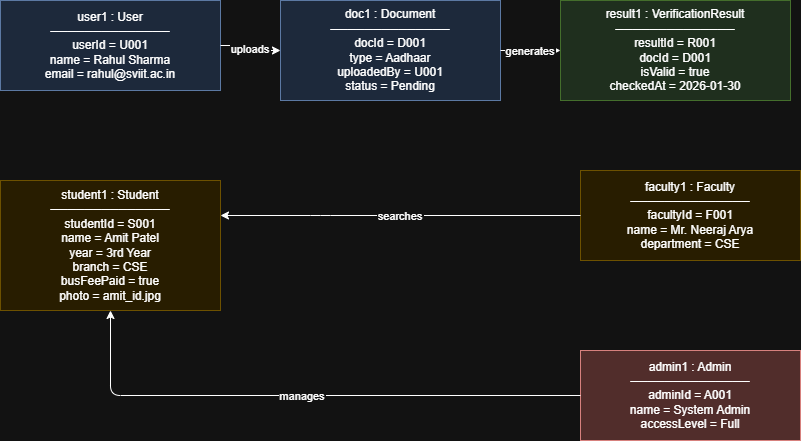

The diagram above was exported from draw.io. Its source (the exported page's mxGraphModel, read from the mxfile embedded in the PNG):
<mxGraphModel dx="1042" dy="562" grid="1" gridSize="10" guides="1" tooltips="1" connect="1" arrows="1" fold="1" page="1" pageScale="1" pageWidth="827" pageHeight="1169" math="0" shadow="0">
  <root>
    <mxCell id="0" />
    <mxCell id="1" parent="0" />
    <mxCell id="2" parent="1" style="shape=mxgraph.uml.object;whiteSpace=wrap;html=1;fillColor=#dae8fc;strokeColor=#6c8ebf;" value="user1 : User&#10;──────────────&#10;userId = U001&#10;name = Rahul Sharma&#10;email = rahul@sviit.ac.in" vertex="1">
      <mxGeometry height="90" width="220" x="40" y="40" as="geometry" />
    </mxCell>
    <mxCell id="3" parent="1" style="shape=mxgraph.uml.object;whiteSpace=wrap;html=1;fillColor=#dae8fc;strokeColor=#6c8ebf;" value="doc1 : Document&#10;──────────────&#10;docId = D001&#10;type = Aadhaar&#10;uploadedBy = U001&#10;status = Pending" vertex="1">
      <mxGeometry height="100" width="220" x="320" y="40" as="geometry" />
    </mxCell>
    <mxCell id="4" parent="1" style="shape=mxgraph.uml.object;whiteSpace=wrap;html=1;fillColor=#d5e8d4;strokeColor=#82b366;" value="result1 : VerificationResult&#10;──────────────&#10;resultId = R001&#10;docId = D001&#10;isValid = true&#10;checkedAt = 2026-01-30" vertex="1">
      <mxGeometry height="100" width="230" x="600" y="40" as="geometry" />
    </mxCell>
    <mxCell id="5" parent="1" style="shape=mxgraph.uml.object;whiteSpace=wrap;html=1;fillColor=#fff2cc;strokeColor=#d6b656;" value="student1 : Student&#10;──────────────&#10;studentId = S001&#10;name = Amit Patel&#10;year = 3rd Year&#10;branch = CSE&#10;busFeePaid = true&#10;photo = amit_id.jpg" vertex="1">
      <mxGeometry height="130" width="220" x="40" y="220" as="geometry" />
    </mxCell>
    <mxCell id="6" parent="1" style="shape=mxgraph.uml.object;whiteSpace=wrap;html=1;fillColor=#fff2cc;strokeColor=#d6b656;" value="faculty1 : Faculty&#10;──────────────&#10;facultyId = F001&#10;name = Mr. Neeraj Arya&#10;department = CSE" vertex="1">
      <mxGeometry height="90" width="220" x="620" y="210" as="geometry" />
    </mxCell>
    <mxCell id="7" parent="1" style="shape=mxgraph.uml.object;whiteSpace=wrap;html=1;fillColor=#f8cecc;strokeColor=#b85450;" value="admin1 : Admin&#10;──────────────&#10;adminId = A001&#10;name = System Admin&#10;accessLevel = Full" vertex="1">
      <mxGeometry height="90" width="220" x="620" y="390" as="geometry" />
    </mxCell>
    <mxCell id="8" edge="1" parent="1" source="2" style="edgeStyle=orthogonalEdgeStyle;" target="3" value="uploads">
      <mxGeometry relative="1" as="geometry" />
    </mxCell>
    <mxCell id="9" edge="1" parent="1" source="3" style="edgeStyle=orthogonalEdgeStyle;" target="4" value="generates">
      <mxGeometry relative="1" as="geometry" />
    </mxCell>
    <mxCell id="10" edge="1" parent="1" source="6" style="edgeStyle=orthogonalEdgeStyle;" target="5" value="searches">
      <mxGeometry relative="1" as="geometry">
        <Array as="points">
          <mxPoint x="360" y="255" />
          <mxPoint x="360" y="255" />
        </Array>
      </mxGeometry>
    </mxCell>
    <mxCell id="11" edge="1" parent="1" source="7" style="edgeStyle=orthogonalEdgeStyle;" target="5" value="manages">
      <mxGeometry relative="1" as="geometry" />
    </mxCell>
  </root>
</mxGraphModel>